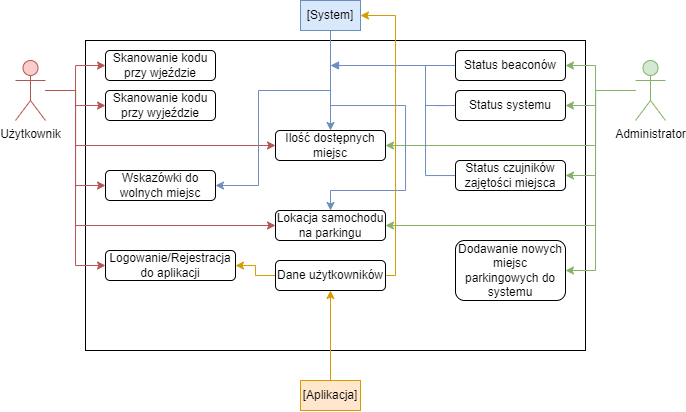

The diagram above was exported from draw.io. Its source (the exported page's mxGraphModel, read from the mxfile embedded in the PNG):
<mxGraphModel dx="1381" dy="504" grid="1" gridSize="10" guides="0" tooltips="1" connect="1" arrows="1" fold="1" page="0" pageScale="1" pageWidth="850" pageHeight="1100" math="0" shadow="0">
  <root>
    <mxCell id="0" />
    <mxCell id="1" parent="0" />
    <mxCell id="PIZe4w5eQhQGCuCqhacf-3" value="" style="rounded=0;whiteSpace=wrap;html=1;" vertex="1" parent="1">
      <mxGeometry x="-270" y="110" width="500" height="310" as="geometry" />
    </mxCell>
    <mxCell id="PIZe4w5eQhQGCuCqhacf-4" value="Skanowanie kodu przy wjeździe" style="rounded=1;whiteSpace=wrap;html=1;" vertex="1" parent="1">
      <mxGeometry x="-250" y="120" width="110" height="30" as="geometry" />
    </mxCell>
    <mxCell id="PIZe4w5eQhQGCuCqhacf-5" value="Skanowanie kodu przy wyjeździe" style="rounded=1;whiteSpace=wrap;html=1;" vertex="1" parent="1">
      <mxGeometry x="-250" y="160" width="110" height="30" as="geometry" />
    </mxCell>
    <mxCell id="PIZe4w5eQhQGCuCqhacf-6" value="Ilość dostępnych miejsc" style="rounded=1;whiteSpace=wrap;html=1;" vertex="1" parent="1">
      <mxGeometry x="-80" y="200" width="110" height="30" as="geometry" />
    </mxCell>
    <mxCell id="PIZe4w5eQhQGCuCqhacf-7" value="Wskazówki do wolnych miejsc" style="rounded=1;whiteSpace=wrap;html=1;" vertex="1" parent="1">
      <mxGeometry x="-250" y="240" width="110" height="30" as="geometry" />
    </mxCell>
    <mxCell id="PIZe4w5eQhQGCuCqhacf-8" value="Lokacja samochodu na parkingu" style="rounded=1;whiteSpace=wrap;html=1;" vertex="1" parent="1">
      <mxGeometry x="-80" y="280" width="110" height="30" as="geometry" />
    </mxCell>
    <mxCell id="PIZe4w5eQhQGCuCqhacf-9" style="edgeStyle=orthogonalEdgeStyle;rounded=0;orthogonalLoop=1;jettySize=auto;html=1;fillColor=#f8cecc;strokeColor=#b85450;" edge="1" parent="1" source="PIZe4w5eQhQGCuCqhacf-2" target="PIZe4w5eQhQGCuCqhacf-4">
      <mxGeometry relative="1" as="geometry" />
    </mxCell>
    <mxCell id="PIZe4w5eQhQGCuCqhacf-10" style="edgeStyle=orthogonalEdgeStyle;rounded=0;orthogonalLoop=1;jettySize=auto;html=1;fillColor=#f8cecc;strokeColor=#b85450;" edge="1" parent="1" source="PIZe4w5eQhQGCuCqhacf-2" target="PIZe4w5eQhQGCuCqhacf-5">
      <mxGeometry relative="1" as="geometry" />
    </mxCell>
    <mxCell id="PIZe4w5eQhQGCuCqhacf-12" style="edgeStyle=orthogonalEdgeStyle;rounded=0;orthogonalLoop=1;jettySize=auto;html=1;entryX=0;entryY=0.5;entryDx=0;entryDy=0;fillColor=#f8cecc;strokeColor=#b85450;" edge="1" parent="1" source="PIZe4w5eQhQGCuCqhacf-2" target="PIZe4w5eQhQGCuCqhacf-7">
      <mxGeometry relative="1" as="geometry" />
    </mxCell>
    <mxCell id="PIZe4w5eQhQGCuCqhacf-11" style="edgeStyle=orthogonalEdgeStyle;rounded=0;orthogonalLoop=1;jettySize=auto;html=1;entryX=0;entryY=0.5;entryDx=0;entryDy=0;fillColor=#f8cecc;strokeColor=#b85450;" edge="1" parent="1" source="PIZe4w5eQhQGCuCqhacf-2" target="PIZe4w5eQhQGCuCqhacf-6">
      <mxGeometry relative="1" as="geometry">
        <Array as="points">
          <mxPoint x="-280" y="160" />
          <mxPoint x="-280" y="215" />
        </Array>
      </mxGeometry>
    </mxCell>
    <mxCell id="PIZe4w5eQhQGCuCqhacf-13" style="edgeStyle=orthogonalEdgeStyle;rounded=0;orthogonalLoop=1;jettySize=auto;html=1;entryX=0;entryY=0.5;entryDx=0;entryDy=0;fillColor=#f8cecc;strokeColor=#b85450;" edge="1" parent="1" source="PIZe4w5eQhQGCuCqhacf-2" target="PIZe4w5eQhQGCuCqhacf-8">
      <mxGeometry relative="1" as="geometry">
        <Array as="points">
          <mxPoint x="-280" y="160" />
          <mxPoint x="-280" y="295" />
        </Array>
      </mxGeometry>
    </mxCell>
    <mxCell id="PIZe4w5eQhQGCuCqhacf-36" style="edgeStyle=orthogonalEdgeStyle;rounded=0;orthogonalLoop=1;jettySize=auto;html=1;entryX=0;entryY=0.5;entryDx=0;entryDy=0;startArrow=none;startFill=0;endArrow=classic;endFill=1;strokeColor=#b85450;fillColor=#f8cecc;" edge="1" parent="1" source="PIZe4w5eQhQGCuCqhacf-2" target="PIZe4w5eQhQGCuCqhacf-34">
      <mxGeometry relative="1" as="geometry" />
    </mxCell>
    <mxCell id="PIZe4w5eQhQGCuCqhacf-2" value="Użytkownik" style="shape=umlActor;verticalLabelPosition=bottom;verticalAlign=top;html=1;outlineConnect=0;fillColor=#f8cecc;strokeColor=#b85450;" vertex="1" parent="1">
      <mxGeometry x="-340" y="130" width="30" height="60" as="geometry" />
    </mxCell>
    <mxCell id="PIZe4w5eQhQGCuCqhacf-15" style="edgeStyle=orthogonalEdgeStyle;rounded=0;orthogonalLoop=1;jettySize=auto;html=1;entryX=1;entryY=0.5;entryDx=0;entryDy=0;fillColor=#d5e8d4;strokeColor=#82b366;" edge="1" parent="1" source="PIZe4w5eQhQGCuCqhacf-14" target="PIZe4w5eQhQGCuCqhacf-8">
      <mxGeometry relative="1" as="geometry">
        <Array as="points">
          <mxPoint x="240" y="160" />
          <mxPoint x="240" y="295" />
        </Array>
      </mxGeometry>
    </mxCell>
    <mxCell id="PIZe4w5eQhQGCuCqhacf-16" style="edgeStyle=orthogonalEdgeStyle;rounded=0;orthogonalLoop=1;jettySize=auto;html=1;entryX=1;entryY=0.5;entryDx=0;entryDy=0;fillColor=#d5e8d4;strokeColor=#82b366;" edge="1" parent="1" source="PIZe4w5eQhQGCuCqhacf-14" target="PIZe4w5eQhQGCuCqhacf-6">
      <mxGeometry relative="1" as="geometry">
        <Array as="points">
          <mxPoint x="240" y="160" />
          <mxPoint x="240" y="215" />
        </Array>
      </mxGeometry>
    </mxCell>
    <mxCell id="PIZe4w5eQhQGCuCqhacf-19" style="edgeStyle=orthogonalEdgeStyle;rounded=0;orthogonalLoop=1;jettySize=auto;html=1;entryX=1;entryY=0.5;entryDx=0;entryDy=0;fillColor=#d5e8d4;strokeColor=#82b366;" edge="1" parent="1" source="PIZe4w5eQhQGCuCqhacf-14" target="PIZe4w5eQhQGCuCqhacf-17">
      <mxGeometry relative="1" as="geometry">
        <Array as="points">
          <mxPoint x="240" y="160" />
          <mxPoint x="240" y="135" />
        </Array>
      </mxGeometry>
    </mxCell>
    <mxCell id="PIZe4w5eQhQGCuCqhacf-20" style="edgeStyle=orthogonalEdgeStyle;rounded=0;orthogonalLoop=1;jettySize=auto;html=1;entryX=1;entryY=0.5;entryDx=0;entryDy=0;fillColor=#d5e8d4;strokeColor=#82b366;" edge="1" parent="1" source="PIZe4w5eQhQGCuCqhacf-14" target="PIZe4w5eQhQGCuCqhacf-18">
      <mxGeometry relative="1" as="geometry">
        <Array as="points">
          <mxPoint x="240" y="160" />
          <mxPoint x="240" y="175" />
        </Array>
      </mxGeometry>
    </mxCell>
    <mxCell id="PIZe4w5eQhQGCuCqhacf-27" style="edgeStyle=orthogonalEdgeStyle;rounded=0;orthogonalLoop=1;jettySize=auto;html=1;entryX=1;entryY=0.5;entryDx=0;entryDy=0;fillColor=#d5e8d4;strokeColor=#82b366;" edge="1" parent="1" source="PIZe4w5eQhQGCuCqhacf-14" target="PIZe4w5eQhQGCuCqhacf-26">
      <mxGeometry relative="1" as="geometry">
        <Array as="points">
          <mxPoint x="240" y="160" />
          <mxPoint x="240" y="245" />
        </Array>
      </mxGeometry>
    </mxCell>
    <mxCell id="PIZe4w5eQhQGCuCqhacf-44" style="edgeStyle=orthogonalEdgeStyle;rounded=0;orthogonalLoop=1;jettySize=auto;html=1;entryX=1;entryY=0.5;entryDx=0;entryDy=0;startArrow=none;startFill=0;endArrow=classic;endFill=1;strokeColor=#82b366;fillColor=#d5e8d4;" edge="1" parent="1" source="PIZe4w5eQhQGCuCqhacf-14" target="PIZe4w5eQhQGCuCqhacf-43">
      <mxGeometry relative="1" as="geometry">
        <Array as="points">
          <mxPoint x="240" y="160" />
          <mxPoint x="240" y="340" />
        </Array>
      </mxGeometry>
    </mxCell>
    <mxCell id="PIZe4w5eQhQGCuCqhacf-14" value="Administrator&lt;br&gt;" style="shape=umlActor;verticalLabelPosition=bottom;verticalAlign=top;html=1;outlineConnect=0;fillColor=#d5e8d4;strokeColor=#82b366;" vertex="1" parent="1">
      <mxGeometry x="280" y="130" width="30" height="60" as="geometry" />
    </mxCell>
    <mxCell id="PIZe4w5eQhQGCuCqhacf-28" style="edgeStyle=orthogonalEdgeStyle;rounded=0;orthogonalLoop=1;jettySize=auto;html=1;startArrow=none;startFill=0;endArrow=block;endFill=1;strokeColor=#6c8ebf;fillColor=#dae8fc;" edge="1" parent="1" source="PIZe4w5eQhQGCuCqhacf-17">
      <mxGeometry relative="1" as="geometry">
        <mxPoint x="-25" y="135" as="targetPoint" />
      </mxGeometry>
    </mxCell>
    <mxCell id="PIZe4w5eQhQGCuCqhacf-17" value="Status beaconów" style="rounded=1;whiteSpace=wrap;html=1;" vertex="1" parent="1">
      <mxGeometry x="100" y="120" width="110" height="30" as="geometry" />
    </mxCell>
    <mxCell id="PIZe4w5eQhQGCuCqhacf-30" style="edgeStyle=orthogonalEdgeStyle;rounded=0;orthogonalLoop=1;jettySize=auto;html=1;startArrow=none;startFill=0;endArrow=none;endFill=0;strokeColor=#6c8ebf;fillColor=#dae8fc;" edge="1" parent="1" source="PIZe4w5eQhQGCuCqhacf-18">
      <mxGeometry relative="1" as="geometry">
        <mxPoint x="70" y="175" as="targetPoint" />
      </mxGeometry>
    </mxCell>
    <mxCell id="PIZe4w5eQhQGCuCqhacf-18" value="Status systemu" style="rounded=1;whiteSpace=wrap;html=1;" vertex="1" parent="1">
      <mxGeometry x="100" y="160" width="110" height="30" as="geometry" />
    </mxCell>
    <mxCell id="PIZe4w5eQhQGCuCqhacf-22" style="edgeStyle=orthogonalEdgeStyle;rounded=0;orthogonalLoop=1;jettySize=auto;html=1;entryX=0.5;entryY=0;entryDx=0;entryDy=0;fillColor=#dae8fc;strokeColor=#6c8ebf;" edge="1" parent="1" source="PIZe4w5eQhQGCuCqhacf-21" target="PIZe4w5eQhQGCuCqhacf-6">
      <mxGeometry relative="1" as="geometry" />
    </mxCell>
    <mxCell id="PIZe4w5eQhQGCuCqhacf-23" style="edgeStyle=orthogonalEdgeStyle;rounded=0;orthogonalLoop=1;jettySize=auto;html=1;entryX=0.5;entryY=0;entryDx=0;entryDy=0;fillColor=#dae8fc;strokeColor=#6c8ebf;" edge="1" parent="1" source="PIZe4w5eQhQGCuCqhacf-21" target="PIZe4w5eQhQGCuCqhacf-8">
      <mxGeometry relative="1" as="geometry">
        <Array as="points">
          <mxPoint x="-25" y="175" />
          <mxPoint x="50" y="175" />
          <mxPoint x="50" y="260" />
          <mxPoint x="-25" y="260" />
        </Array>
      </mxGeometry>
    </mxCell>
    <mxCell id="PIZe4w5eQhQGCuCqhacf-32" style="edgeStyle=orthogonalEdgeStyle;rounded=0;orthogonalLoop=1;jettySize=auto;html=1;entryX=1;entryY=0.5;entryDx=0;entryDy=0;startArrow=none;startFill=0;endArrow=classic;endFill=1;strokeColor=#6c8ebf;fillColor=#dae8fc;" edge="1" parent="1" source="PIZe4w5eQhQGCuCqhacf-21" target="PIZe4w5eQhQGCuCqhacf-7">
      <mxGeometry relative="1" as="geometry">
        <Array as="points">
          <mxPoint x="-25" y="160" />
          <mxPoint x="-97" y="160" />
          <mxPoint x="-97" y="255" />
        </Array>
      </mxGeometry>
    </mxCell>
    <mxCell id="PIZe4w5eQhQGCuCqhacf-21" value="[System]" style="text;html=1;strokeColor=#6c8ebf;fillColor=#dae8fc;align=center;verticalAlign=middle;whiteSpace=wrap;rounded=0;" vertex="1" parent="1">
      <mxGeometry x="-55" y="70" width="60" height="30" as="geometry" />
    </mxCell>
    <mxCell id="PIZe4w5eQhQGCuCqhacf-29" style="edgeStyle=orthogonalEdgeStyle;rounded=0;orthogonalLoop=1;jettySize=auto;html=1;startArrow=none;startFill=0;endArrow=none;endFill=0;strokeColor=#6c8ebf;fillColor=#dae8fc;" edge="1" parent="1" source="PIZe4w5eQhQGCuCqhacf-26">
      <mxGeometry relative="1" as="geometry">
        <mxPoint x="70" y="135" as="targetPoint" />
      </mxGeometry>
    </mxCell>
    <mxCell id="PIZe4w5eQhQGCuCqhacf-26" value="Status czujników zajętości miejsca" style="rounded=1;whiteSpace=wrap;html=1;" vertex="1" parent="1">
      <mxGeometry x="100" y="230" width="110" height="30" as="geometry" />
    </mxCell>
    <mxCell id="PIZe4w5eQhQGCuCqhacf-38" style="edgeStyle=orthogonalEdgeStyle;rounded=0;orthogonalLoop=1;jettySize=auto;html=1;startArrow=none;startFill=0;endArrow=classic;endFill=1;strokeColor=#d79b00;fillColor=#ffe6cc;" edge="1" parent="1" source="PIZe4w5eQhQGCuCqhacf-31" target="PIZe4w5eQhQGCuCqhacf-37">
      <mxGeometry relative="1" as="geometry" />
    </mxCell>
    <mxCell id="PIZe4w5eQhQGCuCqhacf-31" value="[Aplikacja]" style="text;html=1;strokeColor=#d79b00;fillColor=#ffe6cc;align=center;verticalAlign=middle;whiteSpace=wrap;rounded=0;" vertex="1" parent="1">
      <mxGeometry x="-55" y="450" width="60" height="30" as="geometry" />
    </mxCell>
    <mxCell id="PIZe4w5eQhQGCuCqhacf-34" value="Logowanie/Rejestracja do aplikacji" style="rounded=1;whiteSpace=wrap;html=1;" vertex="1" parent="1">
      <mxGeometry x="-250" y="320" width="130" height="30" as="geometry" />
    </mxCell>
    <mxCell id="PIZe4w5eQhQGCuCqhacf-41" style="edgeStyle=orthogonalEdgeStyle;rounded=0;orthogonalLoop=1;jettySize=auto;html=1;startArrow=none;startFill=0;endArrow=classic;endFill=1;strokeColor=#d79b00;fillColor=#ffe6cc;" edge="1" parent="1" source="PIZe4w5eQhQGCuCqhacf-37" target="PIZe4w5eQhQGCuCqhacf-34">
      <mxGeometry relative="1" as="geometry" />
    </mxCell>
    <mxCell id="PIZe4w5eQhQGCuCqhacf-42" style="edgeStyle=orthogonalEdgeStyle;rounded=0;orthogonalLoop=1;jettySize=auto;html=1;entryX=1;entryY=0.5;entryDx=0;entryDy=0;startArrow=none;startFill=0;endArrow=classic;endFill=1;strokeColor=#d79b00;fillColor=#ffe6cc;" edge="1" parent="1" source="PIZe4w5eQhQGCuCqhacf-37" target="PIZe4w5eQhQGCuCqhacf-21">
      <mxGeometry relative="1" as="geometry">
        <Array as="points">
          <mxPoint x="40" y="345" />
          <mxPoint x="40" y="85" />
        </Array>
      </mxGeometry>
    </mxCell>
    <mxCell id="PIZe4w5eQhQGCuCqhacf-37" value="Dane użytkowników" style="rounded=1;whiteSpace=wrap;html=1;" vertex="1" parent="1">
      <mxGeometry x="-80" y="330" width="110" height="30" as="geometry" />
    </mxCell>
    <mxCell id="PIZe4w5eQhQGCuCqhacf-43" value="Dodawanie nowych miejsc parkingowych do systemu" style="rounded=1;whiteSpace=wrap;html=1;" vertex="1" parent="1">
      <mxGeometry x="100" y="310" width="110" height="60" as="geometry" />
    </mxCell>
  </root>
</mxGraphModel>